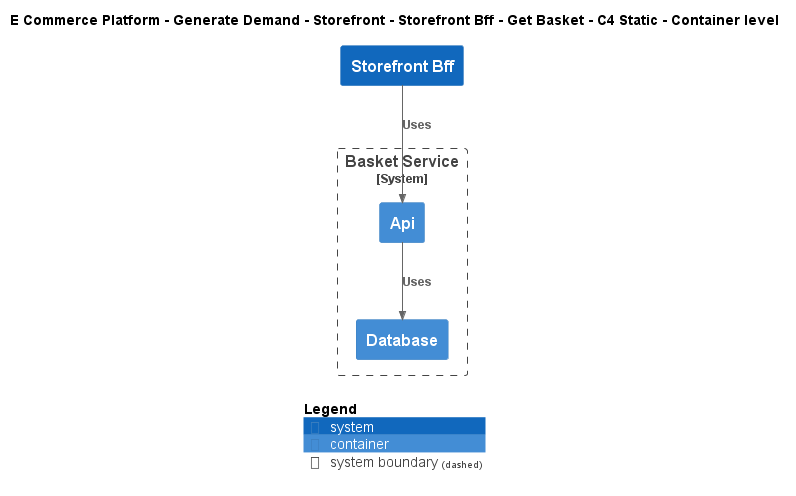

The diagram above was rendered by PlantUML. Its source (embedded in the PNG):
@startuml
!include ..\..\..\..\..\..\..\.c4s\C4_Container.puml

AddElementTag("c4interflow:lifecycle:new", $bgColor=green, $fontColor=#ffffff, $borderColor=green, $shadowing="False")
AddElementTag("c4interflow:lifecycle:changed", $bgColor=orange, $fontColor=#ffffff, $borderColor=orange, $shadowing="False")
AddElementTag("c4interflow:lifecycle:removed", $bgColor=red, $fontColor=#ffffff, $borderColor=red, $shadowing="False")

AddRelTag("c4interflow:lifecycle:new", $textColor=green, $lineColor=green)
AddRelTag("c4interflow:lifecycle:changed", $textColor=orange, $lineColor=orange)
AddRelTag("c4interflow:lifecycle:removed", $textColor=red, $lineColor=red)

SHOW_PERSON_PORTRAIT()
LAYOUT_TOP_DOWN()

skinparam linetype polyline

title E Commerce Platform - Generate Demand - Storefront - Storefront Bff - Get Basket - C4 Static - Container level

System(ECommercePlatform.GenerateDemand.Storefront.SoftwareSystems.StorefrontBff, "Storefront Bff", "")

System_Boundary(ECommercePlatform.GenerateDemand.Basket.SoftwareSystems.BasketService, "Basket Service") {
    Container(ECommercePlatform.GenerateDemand.Basket.SoftwareSystems.BasketService.Containers.Api, "Api", "", "")
    Container(ECommercePlatform.GenerateDemand.Basket.SoftwareSystems.BasketService.Containers.Database, "Database", "", "")
}

Rel(ECommercePlatform.GenerateDemand.Storefront.SoftwareSystems.StorefrontBff, ECommercePlatform.GenerateDemand.Basket.SoftwareSystems.BasketService.Containers.Api, "Uses")
Rel(ECommercePlatform.GenerateDemand.Basket.SoftwareSystems.BasketService.Containers.Api, ECommercePlatform.GenerateDemand.Basket.SoftwareSystems.BasketService.Containers.Database, "Uses")


SHOW_LEGEND()
@enduml